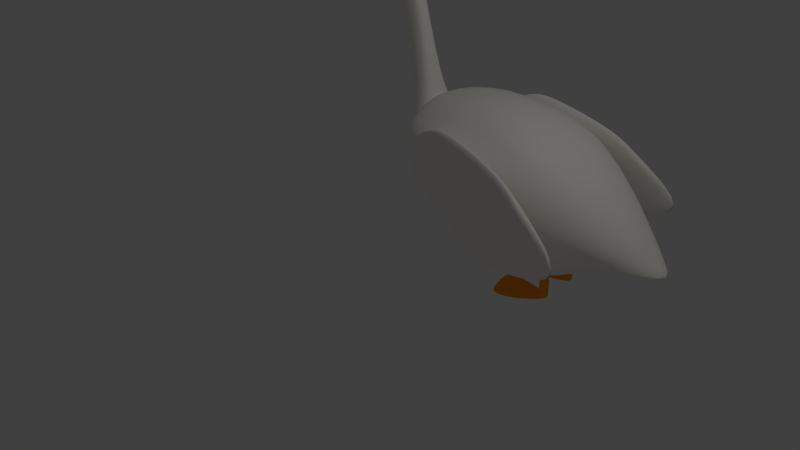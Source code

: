 # Source: goose.blend  (saved by Blender 2.73.0; exported with 4.5.12 LTS)
import bpy
from mathutils import Matrix  # noqa: F401  (used for matrix-valued properties, if any)

bpy.ops.wm.read_factory_settings(use_empty=True)
scene = bpy.context.scene
scene.name = 'Scene'

# ---- collections
col_collection_1 = bpy.data.collections.new('Collection 1'); scene.collection.children.link(col_collection_1)

# ---- materials (node trees are filled in below, after node groups)
mat_beak = bpy.data.materials.new('beak')
mat_beak.alpha_threshold = 0.0
mat_beak.use_transparent_shadow = False
mat_beak.diffuse_color = (1.0, 0.3431, 0.01627, 1.0)
mat_beak.roughness = 0.5
mat_material = bpy.data.materials.new('Material')
mat_material.alpha_threshold = 0.0
mat_material.use_transparent_shadow = False
mat_material.diffuse_color = (0.0, 0.0, 0.0, 1.0)
mat_material.roughness = 0.5
mat_material.specular_intensity = 1.0
mat_goose = bpy.data.materials.new('goose')
mat_goose.alpha_threshold = 0.0
mat_goose.use_transparent_shadow = False
mat_goose.diffuse_color = (1.0, 0.9787, 0.9163, 1.0)
mat_goose.roughness = 0.5
mat_goose.specular_intensity = 0.0

# ---- material node trees

# ---- world
world_world = bpy.data.worlds.new('World'); scene.world = world_world
world_world.color = (0.05088, 0.05088, 0.05088)
world_world.use_sun_shadow = False
world_world.sun_shadow_jitter_overblur = 0.0
world_world.cycles.sampling_method = 'MANUAL'
world_world.cycles.sample_map_resolution = 256

# ---- cameras
cam_camera = bpy.data.cameras.new('Camera')
cam_camera.clip_end = 100.0
cam_camera.lens = 35.0
cam_camera.sensor_width = 32.0
cam_camera.sensor_height = 18.0
cam_camera.ortho_scale = 7.314
cam_camera.dof.focus_distance = 0.0
cam_camera.dof.aperture_fstop = 128.0

# ---- lights
light_lamp = bpy.data.lights.new('Lamp', 'POINT')
light_lamp.transmission_factor = 0.0
light_lamp.cutoff_distance = 30.0
light_lamp.energy = 100.0
light_lamp.shadow_buffer_clip_start = 1.001
light_lamp.shadow_soft_size = 0.1
light_lamp.shadow_maximum_resolution = 0.006
light_lamp.use_absolute_resolution = True
light_lamp.cycles.use_multiple_importance_sampling = False

# ---- meshes
me_cube_005 = bpy.data.meshes.new('Cube.005')
me_cube_005.from_pydata([(-23.11, -3.56, -5.495), (-16.44, 18.01, -5.495), (1.0, 5.234, -5.495), (1.0, 3.234, -5.495), (-1.0, 3.234, -3.495), (-1.0, 5.234, -3.495), (1.0, 5.234, -3.495), (1.0, 3.234, -3.495), (-1.0, 3.234, -5.352), (-1.0, 5.234, -5.352), (1.0, 5.234, -5.352), (1.0, 3.234, -5.352), (-1.0, 3.234, -5.325), (-1.0, 5.234, -5.325), (1.0, 5.234, -5.325), (1.0, 3.234, -5.325), (-1.0, 3.952, -3.495), (-20.71, 4.188, -5.495), (1.0, 3.952, -3.495), (1.0, 3.952, -5.495), (1.0, 3.952, -5.352), (-1.0, 3.952, -5.352), (-1.0, 3.952, -5.325), (1.0, 3.952, -5.325)], [], [(21, 9, 1, 17), (9, 10, 2, 1), (20, 11, 3, 19), (11, 8, 0, 3), (17, 1, 2, 19), (18, 6, 5, 16), (15, 12, 8, 11), (23, 15, 11, 20), (13, 14, 10, 9), (22, 13, 9, 21), (16, 5, 13, 22), (5, 6, 14, 13), (18, 7, 15, 23), (7, 4, 12, 15), (6, 18, 23, 14), (4, 16, 22, 12), (12, 22, 21, 8), (14, 23, 20, 10), (7, 18, 16, 4), (0, 17, 19, 3), (10, 20, 19, 2), (8, 21, 17, 0)])
me_cube_005.materials.append(mat_beak)
me_cube_005.use_remesh_preserve_volume = False
me_cube_005.use_remesh_preserve_attributes = False
me_cube_005.use_mirror_vertex_groups = False
me_cube_005.update()
me_cube_006 = bpy.data.meshes.new('Cube.006')
me_cube_006.from_pydata([(-23.11, -3.56, -5.495), (-16.44, 18.01, -5.495), (1.0, 5.234, -5.495), (1.0, 3.234, -5.495), (-1.0, 3.234, -3.495), (-1.0, 5.234, -3.495), (1.0, 5.234, -3.495), (1.0, 3.234, -3.495), (-1.0, 3.234, -5.352), (-1.0, 5.234, -5.352), (1.0, 5.234, -5.352), (1.0, 3.234, -5.352), (-1.0, 3.234, -5.325), (-1.0, 5.234, -5.325), (1.0, 5.234, -5.325), (1.0, 3.234, -5.325), (-1.0, 3.952, -3.495), (-20.71, 4.188, -5.495), (1.0, 3.952, -3.495), (1.0, 3.952, -5.495), (1.0, 3.952, -5.352), (-1.0, 3.952, -5.352), (-1.0, 3.952, -5.325), (1.0, 3.952, -5.325)], [], [(21, 9, 1, 17), (9, 10, 2, 1), (20, 11, 3, 19), (11, 8, 0, 3), (17, 1, 2, 19), (18, 6, 5, 16), (15, 12, 8, 11), (23, 15, 11, 20), (13, 14, 10, 9), (22, 13, 9, 21), (16, 5, 13, 22), (5, 6, 14, 13), (18, 7, 15, 23), (7, 4, 12, 15), (6, 18, 23, 14), (4, 16, 22, 12), (12, 22, 21, 8), (14, 23, 20, 10), (7, 18, 16, 4), (0, 17, 19, 3), (10, 20, 19, 2), (8, 21, 17, 0)])
me_cube_006.materials.append(mat_beak)
me_cube_006.use_remesh_preserve_volume = False
me_cube_006.use_remesh_preserve_attributes = False
me_cube_006.use_mirror_vertex_groups = False
me_cube_006.update()
me_cylinder = bpy.data.meshes.new('Cylinder')
me_cylinder.from_pydata([(0.0, 1.0, -1.0), (0.0, 1.0, 1.0), (0.1951, 0.9808, -1.0), (0.1951, 0.9808, 1.0), (0.3827, 0.9239, -1.0), (0.3827, 0.9239, 1.0), (0.5556, 0.8315, -1.0), (0.5556, 0.8315, 1.0), (0.7071, 0.7071, -1.0), (0.7071, 0.7071, 1.0), (0.8315, 0.5556, -1.0), (0.8315, 0.5556, 1.0), (0.9239, 0.3827, -1.0), (0.9239, 0.3827, 1.0), (0.9808, 0.1951, -1.0), (0.9808, 0.1951, 1.0), (1.0, 7.55e-08, -1.0), (1.0, 7.55e-08, 1.0), (0.9808, -0.1951, -1.0), (0.9808, -0.1951, 1.0), (0.9239, -0.3827, -1.0), (0.9239, -0.3827, 1.0), (0.8315, -0.5556, -1.0), (0.8315, -0.5556, 1.0), (0.7071, -0.7071, -1.0), (0.7071, -0.7071, 1.0), (0.5556, -0.8315, -1.0), (0.5556, -0.8315, 1.0), (0.3827, -0.9239, -1.0), (0.3827, -0.9239, 1.0), (0.1951, -0.9808, -1.0), (0.1951, -0.9808, 1.0), (-3.258e-07, -1.0, -1.0), (-3.258e-07, -1.0, 1.0), (-0.1951, -0.9808, -1.0), (-0.1951, -0.9808, 1.0), (-0.3827, -0.9239, -1.0), (-0.3827, -0.9239, 1.0), (-0.5556, -0.8315, -1.0), (-0.5556, -0.8315, 1.0), (-0.7071, -0.7071, -1.0), (-0.7071, -0.7071, 1.0), (-0.8315, -0.5556, -1.0), (-0.8315, -0.5556, 1.0), (-0.9239, -0.3827, -1.0), (-0.9239, -0.3827, 1.0), (-0.9808, -0.1951, -1.0), (-0.9808, -0.1951, 1.0), (-1.0, 9.656e-07, -1.0), (-1.0, 9.656e-07, 1.0), (-0.9808, 0.1951, -1.0), (-0.9808, 0.1951, 1.0), (-0.9239, 0.3827, -1.0), (-0.9239, 0.3827, 1.0), (-0.8315, 0.5556, -1.0), (-0.8315, 0.5556, 1.0), (-0.7071, 0.7071, -1.0), (-0.7071, 0.7071, 1.0), (-0.5556, 0.8315, -1.0), (-0.5556, 0.8315, 1.0), (-0.3827, 0.9239, -1.0), (-0.3827, 0.9239, 1.0), (-0.1951, 0.9808, -1.0), (-0.1951, 0.9808, 1.0)], [], [(0, 1, 3, 2), (2, 3, 5, 4), (4, 5, 7, 6), (6, 7, 9, 8), (8, 9, 11, 10), (10, 11, 13, 12), (12, 13, 15, 14), (14, 15, 17, 16), (16, 17, 19, 18), (18, 19, 21, 20), (20, 21, 23, 22), (22, 23, 25, 24), (24, 25, 27, 26), (26, 27, 29, 28), (28, 29, 31, 30), (30, 31, 33, 32), (32, 33, 35, 34), (34, 35, 37, 36), (36, 37, 39, 38), (38, 39, 41, 40), (40, 41, 43, 42), (42, 43, 45, 44), (44, 45, 47, 46), (46, 47, 49, 48), (48, 49, 51, 50), (50, 51, 53, 52), (52, 53, 55, 54), (54, 55, 57, 56), (56, 57, 59, 58), (58, 59, 61, 60), (3, 1, 63, 61, 59, 57, 55, 53, 51, 49, 47, 45, 43, 41, 39, 37, 35, 33, 31, 29, 27, 25, 23, 21, 19, 17, 15, 13, 11, 9, 7, 5), (62, 63, 1, 0), (60, 61, 63, 62), (0, 2, 4, 6, 8, 10, 12, 14, 16, 18, 20, 22, 24, 26, 28, 30, 32, 34, 36, 38, 40, 42, 44, 46, 48, 50, 52, 54, 56, 58, 60, 62)])
me_cylinder.materials.append(mat_material)
me_cylinder.use_remesh_preserve_volume = False
me_cylinder.use_remesh_preserve_attributes = False
me_cylinder.use_mirror_vertex_groups = False
me_cylinder.update()
me_cube_002 = bpy.data.meshes.new('Cube.002')
me_cube_002.from_pydata([(-1.0, -3.844, -1.0), (-1.0, 4.833, -1.0), (1.0, 4.833, -1.0), (1.0, -3.844, -1.0), (-0.8691, -1.0, 1.053), (-0.9502, 1.0, 1.055), (-0.1625, 1.0, 1.029), (-0.1625, -1.0, 1.029), (-1.0, -1.0, 0.6935), (-1.0, 1.0, 0.6935), (1.0, 1.0, 0.6935), (1.0, -1.0, 0.6935), (-0.8691, -0.03529, 1.053), (-1.0, -0.03529, -1.0), (-0.1625, -0.03529, 1.029), (1.0, -0.03529, -1.0), (1.0, -0.03529, 0.6935), (-1.0, -0.03529, 0.6935), (-1.0, 4.833, -0.7654), (1.0, 4.833, -0.7654), (1.0, -3.844, -0.7654), (-1.0, -3.844, -0.7654), (1.0, -0.03529, -0.7654), (-1.0, -0.03529, -0.7654), (-1.0, -1.0, -0.4815), (-1.0, 1.0, -0.4815), (1.0, 1.0, -0.4815), (1.0, -1.0, -0.4815), (1.0, -0.03529, -0.4815), (-1.0, -0.03529, -0.4815), (-1.82, -1.0, 1.046), (-1.82, 1.0, 1.046), (1.0, 1.0, 0.9467), (1.0, -1.0, 0.9467), (-1.82, -0.03529, 1.046), (1.0, -0.03529, 0.9467), (-3.6, 1.0, 0.8554), (1.0, 1.0, 0.7198), (1.0, -1.0, 0.7198), (-3.6, -0.03529, 0.8554), (1.0, -0.03529, 0.7198), (-3.6, -1.0, 0.8554), (-3.764, -1.0, 0.9625), (-3.764, 1.0, 0.9625), (1.0, 1.0, 0.8932), (1.0, -1.0, 0.8932), (-3.764, -0.03529, 0.9625), (1.0, -0.03529, 0.8932), (-6.598, 1.0, 1.01), (1.0, 1.0, 0.8694), (1.0, -1.0, 0.8694), (-6.598, -0.03529, 1.01), (1.0, -0.03529, 0.8694), (-6.598, -1.0, 1.01), (-4.329, 1.0, 0.9204), (1.0, 1.0, 0.8368), (1.0, -1.0, 0.8368), (-4.329, -0.03529, 0.9204), (1.0, -0.03529, 0.8368), (-4.329, -1.0, 0.9204), (-6.817, 1.0, 0.9689), (1.0, 1.0, 0.7601), (1.0, -1.0, 0.7601), (-6.817, -0.03529, 0.9689), (1.0, -0.03529, 0.7601), (-6.817, -1.0, 0.9689)], [], [(23, 18, 1, 13), (18, 19, 2, 1), (22, 20, 3, 15), (20, 21, 0, 3), (13, 1, 2, 15), (14, 6, 5, 12), (38, 41, 8, 11), (40, 38, 11, 16), (36, 37, 10, 9), (39, 36, 9, 17), (41, 39, 17, 8), (37, 40, 16, 10), (7, 14, 12, 4), (0, 13, 15, 3), (19, 22, 15, 2), (21, 23, 13, 0), (24, 29, 23, 21), (26, 28, 22, 19), (27, 24, 21, 20), (28, 27, 20, 22), (25, 26, 19, 18), (29, 25, 18, 23), (17, 9, 25, 29), (9, 10, 26, 25), (16, 11, 27, 28), (11, 8, 24, 27), (10, 16, 28, 26), (8, 17, 29, 24), (6, 14, 35, 32), (4, 12, 34, 30), (12, 5, 31, 34), (5, 6, 32, 31), (14, 7, 33, 35), (7, 4, 30, 33), (61, 64, 40, 37), (65, 63, 39, 41), (63, 60, 36, 39), (60, 61, 37, 36), (64, 62, 38, 40), (62, 65, 41, 38), (33, 30, 42, 45), (35, 33, 45, 47), (31, 32, 44, 43), (34, 31, 43, 46), (30, 34, 46, 42), (32, 35, 47, 44), (45, 42, 53, 50), (47, 45, 50, 52), (43, 44, 49, 48), (46, 43, 48, 51), (42, 46, 51, 53), (44, 47, 52, 49), (50, 53, 59, 56), (52, 50, 56, 58), (48, 49, 55, 54), (51, 48, 54, 57), (53, 51, 57, 59), (49, 52, 58, 55), (56, 59, 65, 62), (58, 56, 62, 64), (54, 55, 61, 60), (57, 54, 60, 63), (59, 57, 63, 65), (55, 58, 64, 61)])
me_cube_002.polygons.foreach_set('use_smooth', [True] * 64)
me_cube_002.polygons.foreach_set('material_index', [0, 0, 0, 0, 0, 0, 0, 0, 0, 0, 0, 0, 0, 0, 0, 0, 0, 0, 0, 0, 0, 0, 0, 0, 0, 0, 0, 0, 0, 0, 0, 0, 0, 0, 0, 1, 1, 0, 0, 0, 0, 0, 0, 0, 0, 0, 0, 0, 0, 1, 1, 0, 0, 0, 0, 1, 1, 0, 0, 0, 0, 1, 1, 0])
me_cube_002.materials.append(mat_goose)
me_cube_002.materials.append(mat_beak)
me_cube_002.use_remesh_preserve_volume = False
me_cube_002.use_remesh_preserve_attributes = False
me_cube_002.use_mirror_vertex_groups = False
me_cube_002.update()
me_cube_004 = bpy.data.meshes.new('Cube.004')
me_cube_004.from_pydata([(-1.0, -1.0, -1.0), (-1.0, 1.0, -1.0), (1.0, 1.0, -1.0), (1.0, -1.0, -1.0), (-0.9408, -1.0, 0.337), (-0.9408, 1.0, 0.337), (1.0, 1.0, 0.6969), (1.0, -1.0, 0.6969), (0.6161, 1.0, 0.9548), (0.6161, 1.0, -1.098), (0.6161, -1.0, 0.9548), (0.6161, -1.0, -1.098), (-0.6656, 1.0, -1.098), (-0.6656, -1.0, 0.5949), (-0.6656, 1.0, 0.5949), (-0.6656, -1.0, -1.098), (-1.348, -1.0, -0.7702), (-1.348, 1.0, -0.7702), (2.103, 1.0, -0.03313), (2.103, -1.0, -0.03313), (0.6161, -1.0, -0.7702), (0.6161, 1.0, -0.7702), (-0.6656, 1.0, -0.7702), (-0.6656, -1.0, -0.7702), (-1.289, -1.0, -0.1421), (-1.289, 1.0, -0.1421), (2.103, 1.0, 0.595), (2.103, -1.0, 0.595), (0.6161, -1.0, -0.1421), (0.6161, 1.0, -0.1421), (-0.6656, 1.0, -0.1421), (-0.6656, -1.0, -0.1421)], [], [(16, 17, 1, 0), (21, 18, 2, 9), (18, 19, 3, 2), (23, 16, 0, 15), (11, 9, 2, 3), (13, 14, 5, 4), (7, 6, 8, 10), (15, 12, 9, 11), (19, 20, 11, 3), (22, 21, 9, 12), (17, 22, 12, 1), (0, 1, 12, 15), (10, 8, 14, 13), (20, 23, 15, 11), (28, 31, 23, 20), (25, 30, 22, 17), (30, 29, 21, 22), (27, 28, 20, 19), (31, 24, 16, 23), (26, 27, 19, 18), (29, 26, 18, 21), (24, 25, 17, 16), (4, 5, 25, 24), (8, 6, 26, 29), (6, 7, 27, 26), (13, 4, 24, 31), (7, 10, 28, 27), (14, 8, 29, 30), (5, 14, 30, 25), (10, 13, 31, 28)])
me_cube_004.polygons.foreach_set('use_smooth', [True] * 30)
me_cube_004.materials.append(mat_goose)
me_cube_004.use_remesh_preserve_volume = False
me_cube_004.use_remesh_preserve_attributes = False
me_cube_004.use_mirror_vertex_groups = False
me_cube_004.update()
me_cube_003 = bpy.data.meshes.new('Cube.003')
me_cube_003.from_pydata([(-1.0, -1.0, -1.0), (-1.0, 1.0, -1.0), (1.0, 1.0, -1.0), (1.0, -1.0, -1.0), (-0.9408, -1.0, 0.337), (-0.9408, 1.0, 0.337), (1.0, 1.0, 0.6969), (1.0, -1.0, 0.6969), (0.6161, 1.0, 0.9548), (0.6161, 1.0, -1.098), (0.6161, -1.0, 0.9548), (0.6161, -1.0, -1.098), (-0.6656, 1.0, -1.098), (-0.6656, -1.0, 0.5949), (-0.6656, 1.0, 0.5949), (-0.6656, -1.0, -1.098), (-1.348, -1.0, -0.7702), (-1.348, 1.0, -0.7702), (2.103, 1.0, -0.03313), (2.103, -1.0, -0.03313), (0.6161, -1.0, -0.7702), (0.6161, 1.0, -0.7702), (-0.6656, 1.0, -0.7702), (-0.6656, -1.0, -0.7702), (-1.289, -1.0, -0.1421), (-1.289, 1.0, -0.1421), (2.103, 1.0, 0.595), (2.103, -1.0, 0.595), (0.6161, -1.0, -0.1421), (0.6161, 1.0, -0.1421), (-0.6656, 1.0, -0.1421), (-0.6656, -1.0, -0.1421)], [], [(16, 17, 1, 0), (21, 18, 2, 9), (18, 19, 3, 2), (23, 16, 0, 15), (11, 9, 2, 3), (13, 14, 5, 4), (7, 6, 8, 10), (15, 12, 9, 11), (19, 20, 11, 3), (22, 21, 9, 12), (17, 22, 12, 1), (0, 1, 12, 15), (10, 8, 14, 13), (20, 23, 15, 11), (28, 31, 23, 20), (25, 30, 22, 17), (30, 29, 21, 22), (27, 28, 20, 19), (31, 24, 16, 23), (26, 27, 19, 18), (29, 26, 18, 21), (24, 25, 17, 16), (4, 5, 25, 24), (8, 6, 26, 29), (6, 7, 27, 26), (13, 4, 24, 31), (7, 10, 28, 27), (14, 8, 29, 30), (5, 14, 30, 25), (10, 13, 31, 28)])
me_cube_003.polygons.foreach_set('use_smooth', [True] * 30)
me_cube_003.materials.append(mat_goose)
me_cube_003.use_remesh_preserve_volume = False
me_cube_003.use_remesh_preserve_attributes = False
me_cube_003.use_mirror_vertex_groups = False
me_cube_003.update()
me_cube = bpy.data.meshes.new('Cube')
me_cube.from_pydata([(0.02799, 0.17, 1.798), (0.02799, 1.163, 1.798), (1.532, 1.757, 1.368), (1.532, -0.2432, 1.368), (0.6888, -0.1056, 3.005), (0.4183, 1.317, 3.408), (1.532, 1.489, 2.905), (1.532, 0.07105, 2.939), (-0.5109, 0.2268, 3.368), (0.02799, 0.5936, 1.798), (1.006, 0.2582, 3.368), (1.532, 0.2582, 1.368), (-0.5109, 1.058, 3.368), (1.532, 1.058, 1.368), (0.02799, 0.78, 1.798), (1.006, 1.058, 3.368), (-0.5089, -0.3416, 3.011), (-0.5109, 1.683, 2.989), (1.532, 1.757, 2.678), (1.532, -0.2432, 2.678), (2.138, 0.2582, 2.678), (-0.6908, 0.2268, 3.113), (2.138, 1.058, 2.678), (-0.6908, 1.058, 3.113), (-0.4628, 1.347, 2.388), (1.532, 1.757, 2.054), (1.532, -0.2432, 2.054), (3.028, 0.5433, 1.82), (-0.6908, 0.2582, 2.49), (3.028, 0.7958, 1.82), (-0.6908, 1.058, 2.49), (-0.5109, -0.1494, 2.387), (-0.347, 1.303, 2.249), (1.532, 1.757, 1.892), (1.532, -0.2432, 1.892), (2.455, 0.2582, 1.892), (-0.5213, 0.3373, 2.326), (2.455, 1.058, 1.892), (-0.5213, 0.9923, 2.326), (-0.3838, -0.07405, 2.248), (-0.5107, -0.1629, 2.43), (-0.4661, 1.37, 2.43), (1.532, 1.757, 2.098), (1.532, -0.2432, 2.098), (3.028, 0.5433, 1.864), (-0.6908, 0.256, 2.533), (3.028, 0.7958, 1.864), (-0.6908, 1.058, 2.533), (-0.5102, -0.2159, 2.602), (-0.4794, 1.463, 2.596), (1.532, 1.757, 2.27), (1.532, -0.2432, 2.27), (2.734, 0.2582, 2.105), (-0.6908, 0.2473, 2.705), (2.734, 1.058, 2.105), (-0.6908, 1.058, 2.705)], [], [(38, 32, 1, 14), (32, 33, 2, 1), (35, 34, 3, 11), (34, 39, 0, 3), (14, 1, 2, 13), (15, 6, 5, 12), (7, 10, 8, 4), (0, 9, 11, 3), (37, 35, 11, 13), (39, 36, 9, 0), (33, 37, 13, 2), (10, 15, 12, 8), (9, 14, 13, 11), (36, 38, 14, 9), (8, 12, 23, 21), (6, 15, 22, 18), (4, 8, 21, 16), (15, 10, 20, 22), (7, 4, 16, 19), (10, 7, 19, 20), (5, 6, 18, 17), (12, 5, 17, 23), (45, 47, 30, 28), (42, 46, 29, 25), (40, 45, 28, 31), (46, 44, 27, 29), (43, 40, 31, 26), (44, 43, 26, 27), (41, 42, 25, 24), (47, 41, 24, 30), (28, 30, 38, 36), (25, 29, 37, 33), (31, 28, 36, 39), (29, 27, 35, 37), (26, 31, 39, 34), (27, 26, 34, 35), (24, 25, 33, 32), (30, 24, 32, 38), (55, 49, 41, 47), (49, 50, 42, 41), (52, 51, 43, 44), (51, 48, 40, 43), (54, 52, 44, 46), (48, 53, 45, 40), (50, 54, 46, 42), (53, 55, 47, 45), (21, 23, 55, 53), (18, 22, 54, 50), (16, 21, 53, 48), (22, 20, 52, 54), (19, 16, 48, 51), (20, 19, 51, 52), (17, 18, 50, 49), (23, 17, 49, 55)])
me_cube.polygons.foreach_set('use_smooth', [True] * 54)
me_cube.materials.append(mat_goose)
me_cube.use_remesh_preserve_volume = False
me_cube.use_remesh_preserve_attributes = False
me_cube.use_mirror_vertex_groups = False
me_cube.update()
arm_armature_004 = bpy.data.armatures.new('Armature.004')  # bones are not reproduced
arm_armature_003 = bpy.data.armatures.new('Armature.003')  # bones are not reproduced
arm_armature_002 = bpy.data.armatures.new('Armature.002')  # bones are not reproduced
arm_armature_001 = bpy.data.armatures.new('Armature.001')  # bones are not reproduced
arm_armature = bpy.data.armatures.new('Armature')  # bones are not reproduced

# ---- objects
ob_armature_004 = bpy.data.objects.new('Armature.004', arm_armature_004)
ob_cube_004 = bpy.data.objects.new('Cube.004', me_cube_005)
ob_armature_003 = bpy.data.objects.new('Armature.003', arm_armature_003)
ob_cube_005 = bpy.data.objects.new('Cube.005', me_cube_006)
ob_armature_002 = bpy.data.objects.new('Armature.002', arm_armature_002)
ob_cylinder = bpy.data.objects.new('Cylinder', me_cylinder)
ob_cube_001 = bpy.data.objects.new('Cube.001', me_cube_002)
ob_armature_001 = bpy.data.objects.new('Armature.001', arm_armature_001)
ob_cube_003 = bpy.data.objects.new('Cube.003', me_cube_004)
ob_armature = bpy.data.objects.new('Armature', arm_armature)
ob_cube_002 = bpy.data.objects.new('Cube.002', me_cube_003)
ob_cube = bpy.data.objects.new('Cube', me_cube)
ob_lamp = bpy.data.objects.new('Lamp', light_lamp)
ob_camera = bpy.data.objects.new('Camera', cam_camera)

# ---- transforms, parenting, visibility, modifiers, constraints
ob_armature_004.location = (1.713, 1.838, 0.722)
ob_armature_004.rotation_euler = (0.0, 3.142, 0.0)
ob_armature_004.scale = (0.88, 0.84, 0.65)
ob_armature_004.show_in_front = True
ob_armature_004.lineart.crease_threshold = 0.0
ob_cube_004.parent = ob_armature_004
ob_cube_004.matrix_parent_inverse = Matrix(((-1.136, 0.0, 9.934e-08, 1.947), (0.0, 1.19, -0.0, -2.188), (-1.375e-07, 5.96e-08, -1.538, 1.111), (0.0, 0.0, 0.0, 1.0)))
ob_cube_004.location = (1.722, 1.599, 1.324)
ob_cube_004.scale = (0.05, 0.06, 0.32)
ob_cube_004.lineart.crease_threshold = 0.0
_vg = ob_cube_004.vertex_groups.new(name='left leg')
_vg.add([0, 1, 2, 3, 4, 5, 6, 7, 8, 9, 10, 11, 12, 13, 14, 15, 16, 17, 18, 19, 20, 21, 22, 23], 1.0, 'REPLACE')
_m = ob_cube_004.modifiers.new('Subsurf', 'SUBSURF')
_m.uv_smooth = 'PRESERVE_CORNERS'
_m.quality = 2
_m.show_only_control_edges = False
_m = ob_cube_004.modifiers.new('Armature', 'ARMATURE')
_m.object = ob_armature_004
ob_armature_003.location = (1.756, 1.296, 0.722)
ob_armature_003.rotation_euler = (0.0, 3.142, 0.0)
ob_armature_003.scale = (0.88, 0.84, 0.65)
ob_armature_003.show_in_front = True
ob_armature_003.lineart.crease_threshold = 0.0
ob_cube_005.parent = ob_armature_003
ob_cube_005.matrix_parent_inverse = Matrix(((-1.136, 0.0, 9.934e-08, 1.996), (0.0, 1.19, -7.105e-15, -1.543), (-2.384e-07, 0.0, -1.538, 1.111), (0.0, 0.0, 0.0, 1.0)))
ob_cube_005.location = (1.775, 1.521, 1.324)
ob_cube_005.scale = (0.05, -0.06, 0.32)
ob_cube_005.lineart.crease_threshold = 0.0
_vg = ob_cube_005.vertex_groups.new(name='left leg')
_vg.add([0, 1, 2, 3, 4, 5, 6, 7, 8, 9, 10, 11, 12, 13, 14, 15, 16, 17, 18, 19, 20, 21, 22, 23], 1.0, 'REPLACE')
_m = ob_cube_005.modifiers.new('Subsurf', 'SUBSURF')
_m.uv_smooth = 'PRESERVE_CORNERS'
_m.quality = 2
_m.show_only_control_edges = False
_m = ob_cube_005.modifiers.new('Armature', 'ARMATURE')
_m.object = ob_armature_003
ob_armature_002.location = (0.4357, 1.397, 1.41)
ob_armature_002.rotation_euler = (0.0, -2.182, 0.0)
ob_armature_002.scale = (1.0, 0.83, 0.78)
ob_armature_002.show_in_front = True
ob_armature_002.lineart.crease_threshold = 0.0
ob_cylinder.parent = ob_armature_002
ob_cylinder.matrix_parent_inverse = Matrix(((-0.5736, 5.96e-08, 0.8192, -0.9052), (0.0, 1.205, 0.0, -1.683), (-1.05, 0.0, -0.7354, 1.494), (0.0, 0.0, 0.0, 1.0)))
ob_cylinder.location = (-1.052, 1.401, 3.833)
ob_cylinder.rotation_euler = (1.571, 1.571, 0.0)
ob_cylinder.scale = (0.05, 0.03, 0.12)
ob_cylinder.lineart.crease_threshold = 0.0
_vg = ob_cylinder.vertex_groups.new(name='neck')
for _i, _w in zip([0, 1, 2, 3, 4, 5, 6, 7, 8, 9, 10, 11, 12, 13, 14, 15, 16, 17, 18, 19, 20, 21, 22, 23, 24, 25, 26, 27, 28, 29, 30, 31, 32, 33, 34, 35, 36, 37, 38, 39, 40, 41, 42, 43, 44, 45, 46, 47, 48, 49, 50, 51, 52, 53, 54, 55, 56, 57, 58, 59, 60, 61, 62, 63], [1.0, 1.0, 1.0, 1.0, 1.0, 1.0, 1.0, 1.0, 1.0, 1.0, 1.0, 1.0, 1.0, 1.0, 1.0, 1.0, 1.0, 1.0, 1.0, 1.0, 1.0, 1.0, 1.0, 1.0, 1.0, 1.0, 1.0, 1.0, 1.0, 1.0, 1.0, 1.0, 1.0, 1.0, 1.0, 1.0, 1.0, 1.0, 1.0, 1.0, 1.0, 1.0, 1.0, 1.0, 1.0, 1.0, 1.0, 1.0, 1.0, 1.0, 1.0, 1.0, 1.0, 1.0, 1.0, 1.0, 1.0, 1.0, 1.0, 1.0, 1.0, 1.0, 1.0, 1.0]): _vg.add([_i], _w, 'REPLACE')
_m = ob_cylinder.modifiers.new('Armature', 'ARMATURE')
_m.object = ob_armature_002
ob_cube_001.parent = ob_armature_002
ob_cube_001.matrix_parent_inverse = Matrix(((-0.5736, 5.96e-08, 0.8192, -0.9052), (0.0, 1.205, 0.0, -1.683), (-1.05, 0.0, -0.7354, 1.494), (0.0, 0.0, 0.0, 1.0)))
ob_cube_001.location = (-0.5604, 1.403, 2.455)
ob_cube_001.rotation_euler = (0.0, -0.2443, 0.0)
ob_cube_001.scale = (0.16, 0.12, 1.59)
ob_cube_001.lineart.crease_threshold = 0.0
_vg = ob_cube_001.vertex_groups.new(name='neck')
for _i, _w in zip([0, 1, 2, 3, 4, 5, 6, 7, 8, 9, 10, 11, 12, 13, 14, 15, 16, 17, 18, 19, 20, 21, 22, 23, 24, 25, 26, 27, 28, 29, 30, 31, 32, 33, 34, 35, 36, 37, 38, 39, 40, 41, 42, 43, 44, 45, 46, 47, 48, 49, 50, 51, 52, 53, 54, 55, 56, 57, 58, 59, 60, 61, 62, 63, 64, 65], [1.0, 1.0, 1.0, 1.0, 1.0, 1.0, 1.0, 1.0, 1.0, 1.0, 1.0, 1.0, 1.0, 1.0, 1.0, 1.0, 1.0, 1.0, 1.0, 1.0, 1.0, 1.0, 1.0, 1.0, 1.0, 1.0, 1.0, 1.0, 1.0, 1.0, 1.0, 1.0, 1.0, 1.0, 1.0, 1.0, 1.0, 1.0, 1.0, 1.0, 1.0, 1.0, 1.0, 1.0, 1.0, 1.0, 1.0, 1.0, 1.0, 1.0, 1.0, 1.0, 1.0, 1.0, 1.0, 1.0, 1.0, 1.0, 1.0, 1.0, 1.0, 1.0, 1.0, 1.0, 1.0, 1.0]): _vg.add([_i], _w, 'REPLACE')
_m = ob_cube_001.modifiers.new('Subsurf', 'SUBSURF')
_m.uv_smooth = 'PRESERVE_CORNERS'
_m.quality = 2
_m.show_only_control_edges = False
_m = ob_cube_001.modifiers.new('Armature', 'ARMATURE')
_m.object = ob_armature_002
ob_armature_001.location = (0.5364, 0.7735, 1.448)
ob_armature_001.rotation_euler = (1.396, 0.0, 0.0)
ob_armature_001.scale = (1.0, 1.0, 0.28)
ob_armature_001.show_in_front = True
ob_armature_001.lineart.crease_threshold = 0.0
ob_cube_003.parent = ob_armature_001
ob_cube_003.matrix_parent_inverse = Matrix(((1.0, 0.0, 1.49e-08, -0.5364), (0.0, 0.1736, 0.9848, -1.56), (0.0, -3.517, 0.6202, 1.823), (0.0, 0.0, 0.0, 1.0)))
ob_cube_003.location = (1.132, 0.4477, 1.208)
ob_cube_003.rotation_euler = (0.03491, 0.4538, -0.1396)
ob_cube_003.scale = (0.79, 0.07, 0.65)
ob_cube_003.lineart.crease_threshold = 0.0
_vg = ob_cube_003.vertex_groups.new(name='right wing')
_vg.add([0, 1, 2, 3, 4, 5, 6, 7, 8, 9, 10, 11, 12, 13, 14, 15, 16, 17, 18, 19, 20, 21, 22, 23, 24, 25, 26, 27, 28, 29, 30, 31], 1.0, 'REPLACE')
_m = ob_cube_003.modifiers.new('Subsurf', 'SUBSURF')
_m.uv_smooth = 'PRESERVE_CORNERS'
_m.quality = 2
_m.show_only_control_edges = False
_m = ob_cube_003.modifiers.new('Armature', 'ARMATURE')
_m.object = ob_armature_001
ob_armature.location = (0.5364, 2.127, 1.448)
ob_armature.rotation_euler = (-1.396, 0.0, 0.0)
ob_armature.scale = (1.0, 1.0, 0.28)
ob_armature.show_in_front = True
ob_armature.lineart.crease_threshold = 0.0
ob_cube_002.parent = ob_armature
ob_cube_002.matrix_parent_inverse = Matrix(((1.0, 1.49e-08, 3.725e-09, -0.5364), (0.0, 0.1736, -0.9848, 1.056), (0.0, 3.517, 0.6202, -8.38), (0.0, 0.0, 0.0, 1.0)))
ob_cube_002.location = (1.132, 2.495, 1.208)
ob_cube_002.rotation_euler = (0.2269, 0.5061, 0.2094)
ob_cube_002.scale = (0.79, 0.07, 0.65)
ob_cube_002.lineart.crease_threshold = 0.0
_vg = ob_cube_002.vertex_groups.new(name='right wing')
_vg.add([0, 1, 2, 3, 4, 5, 6, 7, 8, 9, 10, 11, 12, 13, 14, 15, 16, 17, 18, 19, 20, 21, 22, 23, 24, 25, 26, 27, 28, 29, 30, 31], 1.0, 'REPLACE')
_m = ob_cube_002.modifiers.new('Subsurf', 'SUBSURF')
_m.uv_smooth = 'PRESERVE_CORNERS'
_m.quality = 2
_m.show_only_control_edges = False
_m = ob_cube_002.modifiers.new('Armature', 'ARMATURE')
_m.object = ob_armature
ob_cube.location = (0.3486, 0.7885, -1.452)
ob_cube.lineart.crease_threshold = 0.0
_m = ob_cube.modifiers.new('Subsurf', 'SUBSURF')
_m.uv_smooth = 'PRESERVE_CORNERS'
_m.quality = 2
_m.show_only_control_edges = False
ob_lamp.location = (4.076, 1.005, 5.904)
ob_lamp.rotation_euler = (0.6503, 0.05522, 1.866)
ob_lamp.lock_rotations_4d = False
ob_lamp.empty_display_type = 'ARROWS'
ob_lamp.color = (0.0, 0.0, 0.0, 0.0)
ob_lamp.lineart.crease_threshold = 0.0
ob_camera.location = (7.481, -6.508, 5.344)
ob_camera.rotation_euler = (1.109, 0.01082, 0.8149)
ob_camera.lock_rotations_4d = False
ob_camera.empty_display_type = 'ARROWS'
ob_camera.color = (0.0, 0.0, 0.0, 0.0)
ob_camera.display_type = 'WIRE'
ob_camera.lineart.crease_threshold = 0.0

# ---- collection membership
col_collection_1.objects.link(ob_armature_004)
col_collection_1.objects.link(ob_cube_004)
col_collection_1.objects.link(ob_armature_003)
col_collection_1.objects.link(ob_cube_005)
col_collection_1.objects.link(ob_armature_002)
col_collection_1.objects.link(ob_cylinder)
col_collection_1.objects.link(ob_cube_001)
col_collection_1.objects.link(ob_armature_001)
col_collection_1.objects.link(ob_cube_003)
col_collection_1.objects.link(ob_armature)
col_collection_1.objects.link(ob_cube_002)
col_collection_1.objects.link(ob_cube)
col_collection_1.objects.link(ob_lamp)
col_collection_1.objects.link(ob_camera)

# ---- scene / render settings (as saved in the file)
scene.camera = ob_camera
scene.frame_start = 1; scene.frame_end = 40; scene.frame_set(0)
scene.render.engine = 'BLENDER_EEVEE_NEXT'
scene.render.resolution_percentage = 50
scene.render.dither_intensity = 0.0
scene.cycles.use_denoising = False
scene.cycles.samples = 10
scene.cycles.sampling_pattern = 'TABULATED_SOBOL'
scene.cycles.light_sampling_threshold = 0.0
scene.cycles.use_adaptive_sampling = False
scene.cycles.use_light_tree = False
scene.cycles.blur_glossy = 0.0
scene.cycles.pixel_filter_type = 'GAUSSIAN'
scene.cycles.sample_clamp_indirect = 0.0
scene.view_settings.view_transform = 'Standard'
bpy.context.view_layer.update()
